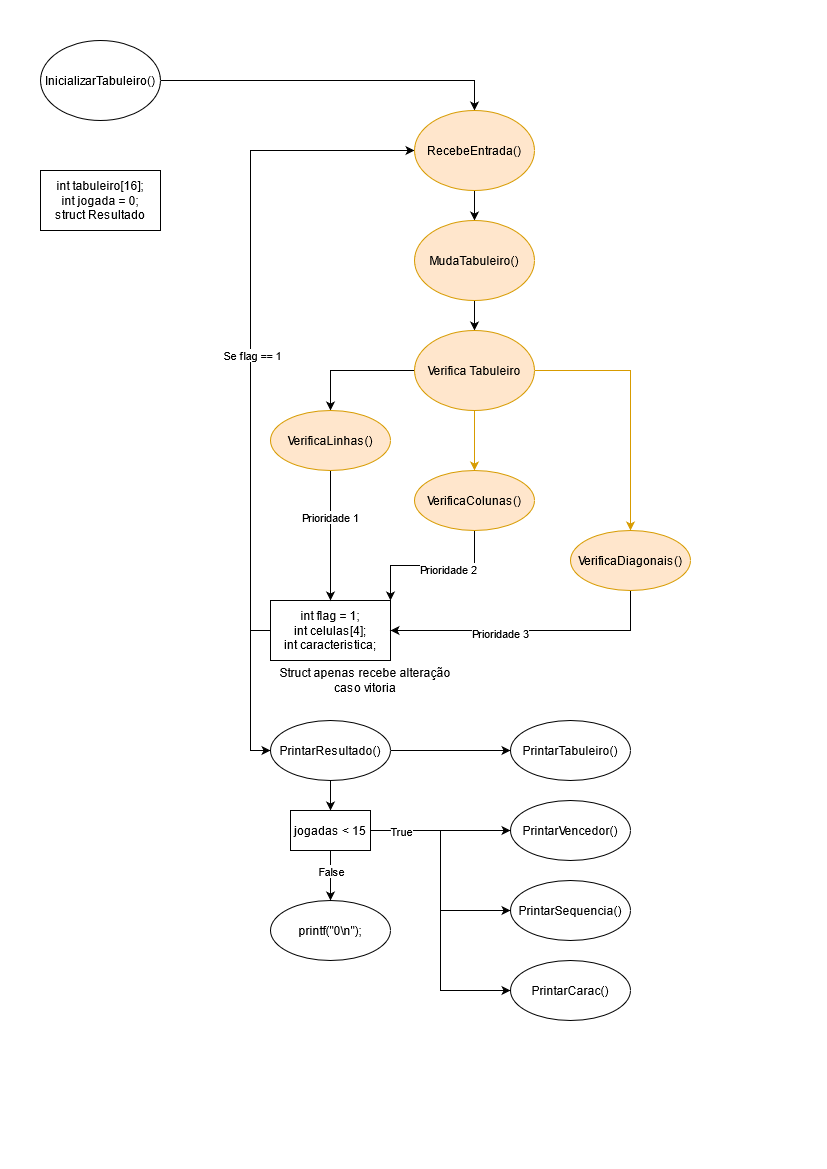

The diagram above was exported from draw.io. Its source (the exported page's mxGraphModel, read from the mxfile embedded in the PNG):
<mxGraphModel dx="974" dy="604" grid="1" gridSize="10" guides="1" tooltips="1" connect="1" arrows="1" fold="1" page="1" pageScale="1" pageWidth="827" pageHeight="1169" math="0" shadow="0">
  <root>
    <mxCell id="0" />
    <mxCell id="1" parent="0" />
    <mxCell id="G-zKs0221ADLRiPH3wd7-27" style="edgeStyle=orthogonalEdgeStyle;rounded=0;orthogonalLoop=1;jettySize=auto;html=1;exitX=0;exitY=0.5;exitDx=0;exitDy=0;entryX=0;entryY=0.5;entryDx=0;entryDy=0;" parent="1" source="G-zKs0221ADLRiPH3wd7-1" target="G-zKs0221ADLRiPH3wd7-3" edge="1">
      <mxGeometry relative="1" as="geometry" />
    </mxCell>
    <mxCell id="G-zKs0221ADLRiPH3wd7-28" value="Se flag == 1" style="edgeLabel;html=1;align=center;verticalAlign=middle;resizable=0;points=[];" parent="G-zKs0221ADLRiPH3wd7-27" vertex="1" connectable="0">
      <mxGeometry x="-0.1084" y="-1" relative="1" as="geometry">
        <mxPoint as="offset" />
      </mxGeometry>
    </mxCell>
    <mxCell id="G-zKs0221ADLRiPH3wd7-30" style="edgeStyle=orthogonalEdgeStyle;rounded=0;orthogonalLoop=1;jettySize=auto;html=1;exitX=0;exitY=0.5;exitDx=0;exitDy=0;entryX=0;entryY=0.5;entryDx=0;entryDy=0;" parent="1" source="G-zKs0221ADLRiPH3wd7-1" target="G-zKs0221ADLRiPH3wd7-29" edge="1">
      <mxGeometry relative="1" as="geometry" />
    </mxCell>
    <mxCell id="G-zKs0221ADLRiPH3wd7-1" value="&lt;div&gt;int flag = 1;&lt;/div&gt;&lt;div&gt;int celulas[4];&lt;/div&gt;&lt;div&gt;int caracteristica;&lt;br&gt;&lt;/div&gt;" style="rounded=0;whiteSpace=wrap;html=1;" parent="1" vertex="1">
      <mxGeometry x="270" y="600" width="120" height="60" as="geometry" />
    </mxCell>
    <mxCell id="G-zKs0221ADLRiPH3wd7-49" style="edgeStyle=orthogonalEdgeStyle;rounded=0;orthogonalLoop=1;jettySize=auto;html=1;entryX=0.5;entryY=0;entryDx=0;entryDy=0;" parent="1" source="G-zKs0221ADLRiPH3wd7-2" target="G-zKs0221ADLRiPH3wd7-3" edge="1">
      <mxGeometry relative="1" as="geometry" />
    </mxCell>
    <mxCell id="G-zKs0221ADLRiPH3wd7-2" value="InicializarTabuleiro()" style="ellipse;whiteSpace=wrap;html=1;" parent="1" vertex="1">
      <mxGeometry x="40" y="40" width="120" height="80" as="geometry" />
    </mxCell>
    <mxCell id="G-zKs0221ADLRiPH3wd7-9" style="edgeStyle=orthogonalEdgeStyle;rounded=0;orthogonalLoop=1;jettySize=auto;html=1;" parent="1" source="G-zKs0221ADLRiPH3wd7-3" target="G-zKs0221ADLRiPH3wd7-5" edge="1">
      <mxGeometry relative="1" as="geometry" />
    </mxCell>
    <mxCell id="G-zKs0221ADLRiPH3wd7-3" value="RecebeEntrada()" style="ellipse;whiteSpace=wrap;html=1;fillColor=#ffe6cc;strokeColor=#d79b00;" parent="1" vertex="1">
      <mxGeometry x="414" y="110" width="120" height="80" as="geometry" />
    </mxCell>
    <mxCell id="G-zKs0221ADLRiPH3wd7-11" style="edgeStyle=orthogonalEdgeStyle;rounded=0;orthogonalLoop=1;jettySize=auto;html=1;" parent="1" source="G-zKs0221ADLRiPH3wd7-5" target="G-zKs0221ADLRiPH3wd7-7" edge="1">
      <mxGeometry relative="1" as="geometry" />
    </mxCell>
    <mxCell id="G-zKs0221ADLRiPH3wd7-5" value="MudaTabuleiro()" style="ellipse;whiteSpace=wrap;html=1;fillColor=#ffe6cc;strokeColor=#d79b00;" parent="1" vertex="1">
      <mxGeometry x="414" y="220" width="120" height="80" as="geometry" />
    </mxCell>
    <mxCell id="G-zKs0221ADLRiPH3wd7-15" style="edgeStyle=orthogonalEdgeStyle;rounded=0;orthogonalLoop=1;jettySize=auto;html=1;entryX=0.5;entryY=0;entryDx=0;entryDy=0;" parent="1" source="G-zKs0221ADLRiPH3wd7-7" target="G-zKs0221ADLRiPH3wd7-12" edge="1">
      <mxGeometry relative="1" as="geometry" />
    </mxCell>
    <mxCell id="G-zKs0221ADLRiPH3wd7-16" style="edgeStyle=orthogonalEdgeStyle;rounded=0;orthogonalLoop=1;jettySize=auto;html=1;fillColor=#ffe6cc;strokeColor=#d79b00;" parent="1" source="G-zKs0221ADLRiPH3wd7-7" target="G-zKs0221ADLRiPH3wd7-13" edge="1">
      <mxGeometry relative="1" as="geometry" />
    </mxCell>
    <mxCell id="G-zKs0221ADLRiPH3wd7-19" style="edgeStyle=orthogonalEdgeStyle;rounded=0;orthogonalLoop=1;jettySize=auto;html=1;exitX=1;exitY=0.5;exitDx=0;exitDy=0;entryX=0.5;entryY=0;entryDx=0;entryDy=0;fillColor=#ffe6cc;strokeColor=#d79b00;" parent="1" source="G-zKs0221ADLRiPH3wd7-7" target="G-zKs0221ADLRiPH3wd7-14" edge="1">
      <mxGeometry relative="1" as="geometry" />
    </mxCell>
    <mxCell id="G-zKs0221ADLRiPH3wd7-7" value="Verifica Tabuleiro" style="ellipse;whiteSpace=wrap;html=1;fillColor=#ffe6cc;strokeColor=#d79b00;" parent="1" vertex="1">
      <mxGeometry x="414" y="330" width="120" height="80" as="geometry" />
    </mxCell>
    <mxCell id="G-zKs0221ADLRiPH3wd7-20" style="edgeStyle=orthogonalEdgeStyle;rounded=0;orthogonalLoop=1;jettySize=auto;html=1;entryX=0.5;entryY=0;entryDx=0;entryDy=0;" parent="1" source="G-zKs0221ADLRiPH3wd7-12" target="G-zKs0221ADLRiPH3wd7-1" edge="1">
      <mxGeometry relative="1" as="geometry" />
    </mxCell>
    <mxCell id="G-zKs0221ADLRiPH3wd7-21" value="&lt;div&gt;Prioridade 1&lt;/div&gt;" style="edgeLabel;html=1;align=center;verticalAlign=middle;resizable=0;points=[];" parent="G-zKs0221ADLRiPH3wd7-20" vertex="1" connectable="0">
      <mxGeometry x="-0.2923" y="-1" relative="1" as="geometry">
        <mxPoint as="offset" />
      </mxGeometry>
    </mxCell>
    <mxCell id="G-zKs0221ADLRiPH3wd7-12" value="VerificaLinhas()" style="ellipse;whiteSpace=wrap;html=1;fillColor=#ffe6cc;strokeColor=#d79b00;" parent="1" vertex="1">
      <mxGeometry x="270" y="410" width="120" height="60" as="geometry" />
    </mxCell>
    <mxCell id="G-zKs0221ADLRiPH3wd7-22" style="edgeStyle=orthogonalEdgeStyle;rounded=0;orthogonalLoop=1;jettySize=auto;html=1;exitX=0.5;exitY=1;exitDx=0;exitDy=0;entryX=1;entryY=0;entryDx=0;entryDy=0;" parent="1" source="G-zKs0221ADLRiPH3wd7-13" target="G-zKs0221ADLRiPH3wd7-1" edge="1">
      <mxGeometry relative="1" as="geometry" />
    </mxCell>
    <mxCell id="G-zKs0221ADLRiPH3wd7-23" value="Prioridade 2" style="edgeLabel;html=1;align=center;verticalAlign=middle;resizable=0;points=[];" parent="G-zKs0221ADLRiPH3wd7-22" vertex="1" connectable="0">
      <mxGeometry x="-0.1948" y="3" relative="1" as="geometry">
        <mxPoint as="offset" />
      </mxGeometry>
    </mxCell>
    <mxCell id="G-zKs0221ADLRiPH3wd7-13" value="&lt;div&gt;VerificaColunas()&lt;/div&gt;" style="ellipse;whiteSpace=wrap;html=1;fillColor=#ffe6cc;strokeColor=#d79b00;" parent="1" vertex="1">
      <mxGeometry x="414" y="470" width="120" height="60" as="geometry" />
    </mxCell>
    <mxCell id="G-zKs0221ADLRiPH3wd7-24" style="edgeStyle=orthogonalEdgeStyle;rounded=0;orthogonalLoop=1;jettySize=auto;html=1;exitX=0.5;exitY=1;exitDx=0;exitDy=0;entryX=1;entryY=0.5;entryDx=0;entryDy=0;" parent="1" source="G-zKs0221ADLRiPH3wd7-14" target="G-zKs0221ADLRiPH3wd7-1" edge="1">
      <mxGeometry relative="1" as="geometry" />
    </mxCell>
    <mxCell id="G-zKs0221ADLRiPH3wd7-25" value="Prioridade 3" style="edgeLabel;html=1;align=center;verticalAlign=middle;resizable=0;points=[];" parent="G-zKs0221ADLRiPH3wd7-24" vertex="1" connectable="0">
      <mxGeometry x="0.2214" y="2" relative="1" as="geometry">
        <mxPoint as="offset" />
      </mxGeometry>
    </mxCell>
    <mxCell id="G-zKs0221ADLRiPH3wd7-14" value="VerificaDiagonais()" style="ellipse;whiteSpace=wrap;html=1;fillColor=#ffe6cc;strokeColor=#d79b00;" parent="1" vertex="1">
      <mxGeometry x="570" y="530" width="120" height="60" as="geometry" />
    </mxCell>
    <mxCell id="G-zKs0221ADLRiPH3wd7-26" value="Struct apenas recebe alteração caso vitoria" style="text;html=1;strokeColor=none;fillColor=none;align=center;verticalAlign=middle;whiteSpace=wrap;rounded=0;" parent="1" vertex="1">
      <mxGeometry x="270" y="670" width="190" height="20" as="geometry" />
    </mxCell>
    <mxCell id="G-zKs0221ADLRiPH3wd7-35" style="edgeStyle=orthogonalEdgeStyle;rounded=0;orthogonalLoop=1;jettySize=auto;html=1;exitX=1;exitY=0.5;exitDx=0;exitDy=0;entryX=0;entryY=0.5;entryDx=0;entryDy=0;" parent="1" source="G-zKs0221ADLRiPH3wd7-29" target="G-zKs0221ADLRiPH3wd7-31" edge="1">
      <mxGeometry relative="1" as="geometry" />
    </mxCell>
    <mxCell id="G-zKs0221ADLRiPH3wd7-42" style="edgeStyle=orthogonalEdgeStyle;rounded=0;orthogonalLoop=1;jettySize=auto;html=1;exitX=0.5;exitY=1;exitDx=0;exitDy=0;entryX=0.5;entryY=0;entryDx=0;entryDy=0;" parent="1" source="G-zKs0221ADLRiPH3wd7-29" target="G-zKs0221ADLRiPH3wd7-41" edge="1">
      <mxGeometry relative="1" as="geometry" />
    </mxCell>
    <mxCell id="G-zKs0221ADLRiPH3wd7-29" value="PrintarResultado()" style="ellipse;whiteSpace=wrap;html=1;" parent="1" vertex="1">
      <mxGeometry x="270" y="720" width="120" height="60" as="geometry" />
    </mxCell>
    <mxCell id="G-zKs0221ADLRiPH3wd7-31" value="PrintarTabuleiro()" style="ellipse;whiteSpace=wrap;html=1;" parent="1" vertex="1">
      <mxGeometry x="510" y="720" width="120" height="60" as="geometry" />
    </mxCell>
    <mxCell id="G-zKs0221ADLRiPH3wd7-32" value="PrintarVencedor()" style="ellipse;whiteSpace=wrap;html=1;" parent="1" vertex="1">
      <mxGeometry x="510" y="800" width="120" height="60" as="geometry" />
    </mxCell>
    <mxCell id="G-zKs0221ADLRiPH3wd7-33" value="PrintarSequencia()" style="ellipse;whiteSpace=wrap;html=1;" parent="1" vertex="1">
      <mxGeometry x="510" y="880" width="120" height="60" as="geometry" />
    </mxCell>
    <mxCell id="G-zKs0221ADLRiPH3wd7-34" value="PrintarCarac()" style="ellipse;whiteSpace=wrap;html=1;" parent="1" vertex="1">
      <mxGeometry x="510" y="960" width="120" height="60" as="geometry" />
    </mxCell>
    <mxCell id="G-zKs0221ADLRiPH3wd7-40" value="printf(&quot;0\n&quot;);" style="ellipse;whiteSpace=wrap;html=1;" parent="1" vertex="1">
      <mxGeometry x="270" y="900" width="120" height="60" as="geometry" />
    </mxCell>
    <mxCell id="G-zKs0221ADLRiPH3wd7-43" style="edgeStyle=orthogonalEdgeStyle;rounded=0;orthogonalLoop=1;jettySize=auto;html=1;entryX=0;entryY=0.5;entryDx=0;entryDy=0;" parent="1" source="G-zKs0221ADLRiPH3wd7-41" target="G-zKs0221ADLRiPH3wd7-32" edge="1">
      <mxGeometry relative="1" as="geometry" />
    </mxCell>
    <mxCell id="G-zKs0221ADLRiPH3wd7-44" style="edgeStyle=orthogonalEdgeStyle;rounded=0;orthogonalLoop=1;jettySize=auto;html=1;entryX=0;entryY=0.5;entryDx=0;entryDy=0;" parent="1" source="G-zKs0221ADLRiPH3wd7-41" target="G-zKs0221ADLRiPH3wd7-33" edge="1">
      <mxGeometry relative="1" as="geometry" />
    </mxCell>
    <mxCell id="G-zKs0221ADLRiPH3wd7-45" style="edgeStyle=orthogonalEdgeStyle;rounded=0;orthogonalLoop=1;jettySize=auto;html=1;entryX=0;entryY=0.5;entryDx=0;entryDy=0;" parent="1" source="G-zKs0221ADLRiPH3wd7-41" target="G-zKs0221ADLRiPH3wd7-34" edge="1">
      <mxGeometry relative="1" as="geometry" />
    </mxCell>
    <mxCell id="G-zKs0221ADLRiPH3wd7-46" value="&lt;div&gt;True&lt;/div&gt;" style="edgeLabel;html=1;align=center;verticalAlign=middle;resizable=0;points=[];" parent="G-zKs0221ADLRiPH3wd7-45" vertex="1" connectable="0">
      <mxGeometry x="-0.6333" relative="1" as="geometry">
        <mxPoint x="-25" as="offset" />
      </mxGeometry>
    </mxCell>
    <mxCell id="G-zKs0221ADLRiPH3wd7-47" style="edgeStyle=orthogonalEdgeStyle;rounded=0;orthogonalLoop=1;jettySize=auto;html=1;entryX=0.5;entryY=0;entryDx=0;entryDy=0;" parent="1" source="G-zKs0221ADLRiPH3wd7-41" target="G-zKs0221ADLRiPH3wd7-40" edge="1">
      <mxGeometry relative="1" as="geometry" />
    </mxCell>
    <mxCell id="G-zKs0221ADLRiPH3wd7-48" value="False" style="edgeLabel;html=1;align=center;verticalAlign=middle;resizable=0;points=[];" parent="G-zKs0221ADLRiPH3wd7-47" vertex="1" connectable="0">
      <mxGeometry x="-0.6875" y="2" relative="1" as="geometry">
        <mxPoint x="-2" y="12" as="offset" />
      </mxGeometry>
    </mxCell>
    <mxCell id="G-zKs0221ADLRiPH3wd7-41" value="jogadas &amp;lt; 15" style="whiteSpace=wrap;html=1;" parent="1" vertex="1">
      <mxGeometry x="290" y="810" width="80" height="40" as="geometry" />
    </mxCell>
    <mxCell id="G-zKs0221ADLRiPH3wd7-50" value="&lt;div&gt;&lt;span&gt;int tabuleiro[16];&lt;/span&gt;&lt;/div&gt;&lt;div&gt;&lt;span&gt;int jogada = 0;&lt;/span&gt;&lt;/div&gt;&lt;div&gt;&lt;span&gt;struct Resultado&lt;br&gt;&lt;/span&gt;&lt;/div&gt;" style="rounded=0;whiteSpace=wrap;html=1;labelBackgroundColor=#FFFFFF;" parent="1" vertex="1">
      <mxGeometry x="40" y="170" width="120" height="60" as="geometry" />
    </mxCell>
  </root>
</mxGraphModel>